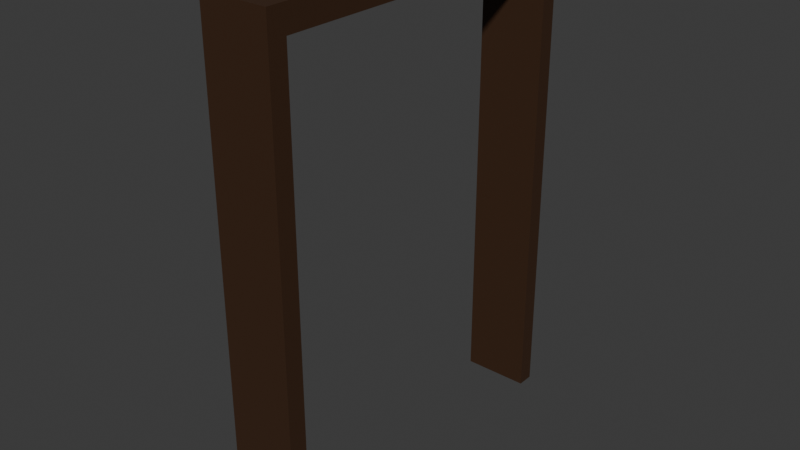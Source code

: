 # Source: door_frame.blend  (saved by Blender 4.0.36; exported with 4.5.12 LTS)
import bpy
from mathutils import Matrix  # noqa: F401  (used for matrix-valued properties, if any)

bpy.ops.wm.read_factory_settings(use_empty=True)
scene = bpy.context.scene
scene.name = 'Scene'

# ---- collections
col_collection = bpy.data.collections.new('Collection'); scene.collection.children.link(col_collection)

# ---- materials (node trees are filled in below, after node groups)
mat_trim = bpy.data.materials.new('trim')
mat_trim.use_transparent_shadow = False

# ---- material node trees
mat_trim.use_nodes = True; mat_trim.node_tree.nodes.clear()
_N = mat_trim.node_tree.nodes; _L = mat_trim.node_tree.links
n0 = _N.new('ShaderNodeBsdfPrincipled'); n0.name = 'Principled BSDF'; n0.location = (10, 300)
n0.inputs[0].default_value = (0.04863, 0.02196, 0.00986, 1.0)
n0.inputs[3].default_value = 1.45
n1 = _N.new('ShaderNodeOutputMaterial'); n1.name = 'Material Output'; n1.location = (300, 300)
_L.new(n0.outputs[0], n1.inputs[0])
n1.is_active_output = True

# ---- world
world_world = bpy.data.worlds.new('World'); scene.world = world_world
world_world.use_nodes = True; world_world.node_tree.nodes.clear()
_N = world_world.node_tree.nodes; _L = world_world.node_tree.links
n0 = _N.new('ShaderNodeOutputWorld'); n0.name = 'World Output'; n0.location = (300, 300)
n1 = _N.new('ShaderNodeBackground'); n1.name = 'Background'; n1.location = (10, 300)
n1.inputs[0].default_value = (0.05088, 0.05088, 0.05088, 1.0)
_L.new(n1.outputs[0], n0.inputs[0])
n0.is_active_output = True
world_world.color = (0.05088, 0.05088, 0.05088)
world_world.use_sun_shadow = False
world_world.sun_shadow_jitter_overblur = 0.0

# ---- meshes
me_cube_005 = bpy.data.meshes.new('Cube.005')
me_cube_005.from_pydata([(0.002162, 1.53e-05, 2.225), (-0.3036, 1.53e-05, 2.225), (0.002162, 1.637, 2.225), (-0.3036, 1.637, 2.225), (0.002162, 1.53e-05, -0.004837), (-0.3036, 1.53e-05, -0.004837), (0.002162, 1.637, -0.004837), (-0.3036, 1.637, -0.004837), (0.002162, 0.08188, 2.225), (-0.3036, 0.08188, 2.225), (0.002162, 0.08188, -0.004837), (-0.3036, 0.08188, -0.004837), (-0.3036, 1.56, 2.225), (0.002162, 1.56, -0.004837), (0.002162, 1.56, 2.225), (-0.3036, 1.56, -0.004837), (-0.3036, 0.08188, 2.114), (0.002162, 0.08188, 2.114), (0.002162, 1.56, 2.114), (-0.3036, 1.56, 2.114)], [], [(8, 0, 1, 9, 12, 3, 2, 14), (10, 11, 5, 4), (19, 12, 9, 16), (16, 11, 10, 17), (6, 7, 15, 13), (13, 18, 14, 2, 6), (11, 9, 1, 5), (14, 18, 17, 8), (18, 19, 16, 17), (8, 10, 4, 0), (18, 13, 15, 19), (12, 19, 15, 7, 3), (0, 4, 5, 1), (2, 3, 7, 6)])
_uv = me_cube_005.uv_layers.new(name='UVMap')
_uv.uv.foreach_set('vector', [0.125, 0.7375, 0.375, 1.0, 0.875, 0.75, 0.875, 0.7375, 0.875, 0.5119, 0.625, 0.25, 0.125, 0.5, 0.125, 0.5119, 0.375, 0.7375, 0.625, 0.7375, 0.625, 0.75, 0.375, 0.75, 0.8625, 0.5119, 0.875, 0.5119, 0.875, 0.7375, 0.8625, 0.7375, 0.8625, 0.7375, 0.625, 0.7375, 0.375, 0.7375, 0.1375, 0.7375, 0.375, 0.5, 0.625, 0.5, 0.625, 0.5119, 0.375, 0.5119, 0.375, 0.5119, 0.1375, 0.5119, 0.125, 0.5119, 0.125, 0.5, 0.375, 0.5, 0.625, 0.7375, 0.875, 0.7375, 0.875, 0.75, 0.625, 0.75, 0.125, 0.5119, 0.1375, 0.5119, 0.1375, 0.7375, 0.125, 0.7375, 0.1375, 0.5119, 0.8625, 0.5119, 0.8625, 0.7375, 0.1375, 0.7375, 0.125, 0.7375, 0.375, 0.7375, 0.375, 0.75, 0.375, 1.0, 0.1375, 0.5119, 0.375, 0.5119, 0.625, 0.5119, 0.8625, 0.5119, 0.875, 0.5119, 0.8625, 0.5119, 0.625, 0.5119, 0.625, 0.5, 0.625, 0.25, 0.375, 1.0, 0.375, 0.75, 0.625, 0.75, 0.875, 0.75, 0.125, 0.5, 0.625, 0.25, 0.625, 0.5, 0.375, 0.5])
me_cube_005.materials.append(mat_trim)
me_cube_005.update()

# ---- objects
ob_door_frame = bpy.data.objects.new('Door_Frame', me_cube_005)

# ---- transforms, parenting, visibility, modifiers, constraints
ob_door_frame.location = (0.0, 0.0, 0.0)

# ---- collection membership
col_collection.objects.link(ob_door_frame)

# ---- scene / render settings (as saved in the file)
scene.frame_start = 1; scene.frame_end = 250; scene.frame_set(1)
scene.render.engine = 'BLENDER_EEVEE_NEXT'
scene.cycles.sampling_pattern = 'TABULATED_SOBOL'
bpy.context.view_layer.update()

# ---- added for rendering (the .blend has no active camera and no usable light): camera, sun
cam_auto = bpy.data.cameras.new('AutoCamera')
cam_auto.lens = 50.0
cam_auto.sensor_width = 36.0
cam_auto.clip_end = 1000.0
ob_auto_camera = bpy.data.objects.new('AutoCamera', cam_auto)
scene.collection.objects.link(ob_auto_camera)
ob_auto_camera.location = (2.42472, -2.27183, 3.17062)
ob_auto_camera.rotation_euler = (1.09748, -7.21219e-08, 0.694738)
scene.camera = ob_auto_camera
light_auto_sun = bpy.data.lights.new('AutoSun', 'SUN')
light_auto_sun.energy = 3.0
light_auto_sun.angle = 0.0523599
ob_auto_sun = bpy.data.objects.new('AutoSun', light_auto_sun)
scene.collection.objects.link(ob_auto_sun)
ob_auto_sun.rotation_euler = (0.872665, 0.174533, 0.523599)
bpy.context.view_layer.update()
